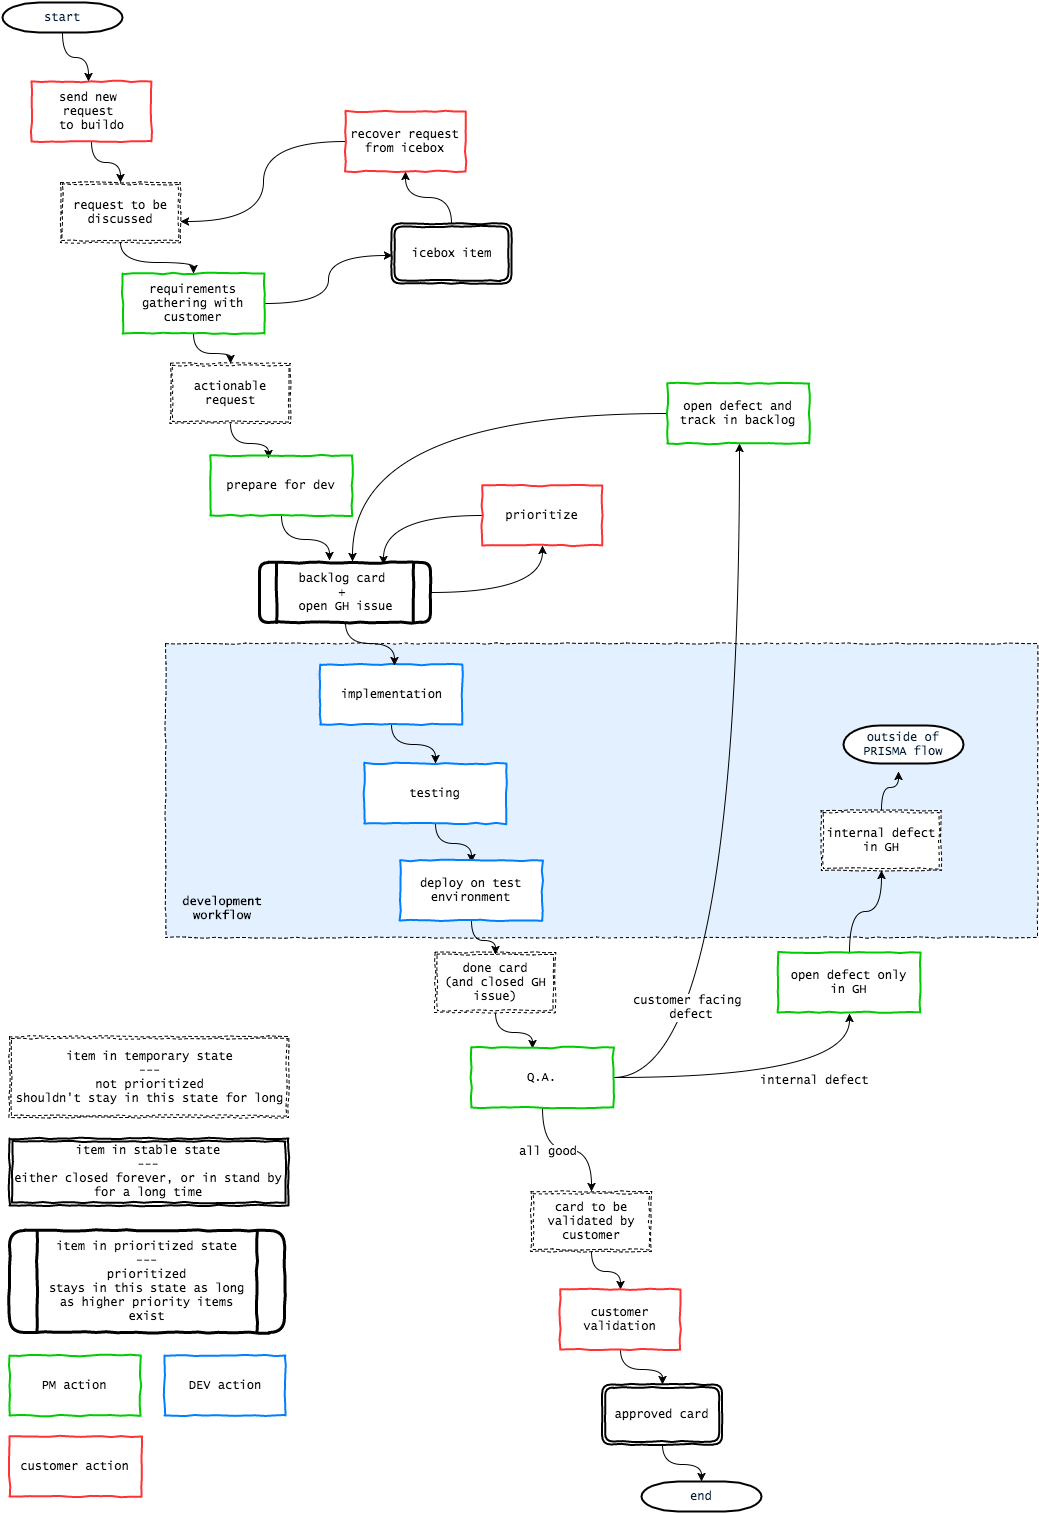

The diagram above was exported from draw.io. Its source (the exported page's mxGraphModel, read from the mxfile embedded in the PNG):
<mxGraphModel dx="1190" dy="1113" grid="0" gridSize="10" guides="1" tooltips="1" connect="0" arrows="1" fold="1" page="0" pageScale="1.5" pageWidth="826" pageHeight="1169" background="none" math="0" shadow="0">
  <root>
    <mxCell id="0" style=";html=1;" />
    <mxCell id="1" style=";html=1;" parent="0" />
    <mxCell id="9de6e411519bf0c-170" value="" style="whiteSpace=wrap;html=1;rounded=0;shadow=0;glass=0;comic=1;strokeColor=#000000;strokeWidth=1;fillColor=#E3F0FF;gradientColor=none;fontFamily=Lucida Console;dashed=1;" vertex="1" parent="1">
      <mxGeometry x="238" y="641" width="872" height="294" as="geometry" />
    </mxCell>
    <mxCell id="9de6e411519bf0c-131" style="edgeStyle=orthogonalEdgeStyle;curved=1;html=1;entryX=0.475;entryY=0;entryPerimeter=0;jettySize=auto;orthogonalLoop=1;fontFamily=Lucida Console;" edge="1" parent="1" source="2" target="9de6e411519bf0c-66">
      <mxGeometry relative="1" as="geometry" />
    </mxCell>
    <mxCell id="2" value="start" style="shape=mxgraph.flowchart.terminator;fillColor=#FFFFFF;strokeColor=#000000;strokeWidth=2;gradientColor=none;gradientDirection=north;fontColor=#001933;fontStyle=0;html=1;fontFamily=Lucida Console;" parent="1" vertex="1">
      <mxGeometry x="75" width="120" height="30" as="geometry" />
    </mxCell>
    <mxCell id="9de6e411519bf0c-132" style="edgeStyle=orthogonalEdgeStyle;curved=1;html=1;jettySize=auto;orthogonalLoop=1;fontFamily=Lucida Console;" edge="1" parent="1" source="9de6e411519bf0c-66" target="9de6e411519bf0c-68">
      <mxGeometry relative="1" as="geometry" />
    </mxCell>
    <mxCell id="9de6e411519bf0c-66" value="send new&amp;nbsp;&lt;div&gt;request&amp;nbsp;&lt;/div&gt;&lt;div&gt;to buildo&lt;/div&gt;" style="shape=parallelogram;whiteSpace=wrap;html=1;plain-yellow;rounded=0;comic=1;shadow=0;gradientColor=none;strokeColor=#FF3333;fillColor=none;strokeWidth=2;size=0;fontFamily=Lucida Console;" vertex="1" parent="1">
      <mxGeometry x="104" y="79" width="120" height="60" as="geometry" />
    </mxCell>
    <mxCell id="9de6e411519bf0c-133" style="edgeStyle=orthogonalEdgeStyle;curved=1;html=1;jettySize=auto;orthogonalLoop=1;fontFamily=Lucida Console;" edge="1" parent="1" source="9de6e411519bf0c-68" target="9de6e411519bf0c-70">
      <mxGeometry relative="1" as="geometry" />
    </mxCell>
    <mxCell id="9de6e411519bf0c-68" value="request to be discussed" style="shape=ext;double=1;whiteSpace=wrap;html=1;rounded=0;shadow=0;comic=1;gradientColor=none;dashed=1;fontFamily=Lucida Console;" vertex="1" parent="1">
      <mxGeometry x="133" y="180" width="120" height="60" as="geometry" />
    </mxCell>
    <mxCell id="9de6e411519bf0c-134" style="edgeStyle=orthogonalEdgeStyle;curved=1;html=1;entryX=0.008;entryY=0.533;entryPerimeter=0;jettySize=auto;orthogonalLoop=1;fontFamily=Lucida Console;" edge="1" parent="1" source="9de6e411519bf0c-70" target="9de6e411519bf0c-76">
      <mxGeometry relative="1" as="geometry" />
    </mxCell>
    <mxCell id="9de6e411519bf0c-137" style="edgeStyle=orthogonalEdgeStyle;curved=1;html=1;jettySize=auto;orthogonalLoop=1;fontFamily=Lucida Console;" edge="1" parent="1" source="9de6e411519bf0c-70" target="9de6e411519bf0c-74">
      <mxGeometry relative="1" as="geometry" />
    </mxCell>
    <mxCell id="9de6e411519bf0c-70" value="requirements gathering with customer" style="shape=parallelogram;whiteSpace=wrap;html=1;plain-yellow;rounded=0;comic=1;shadow=0;gradientColor=none;strokeColor=#00CC00;fillColor=none;strokeWidth=2;size=0;fontFamily=Lucida Console;" vertex="1" parent="1">
      <mxGeometry x="195" y="271" width="142" height="60" as="geometry" />
    </mxCell>
    <mxCell id="9de6e411519bf0c-138" style="edgeStyle=orthogonalEdgeStyle;curved=1;html=1;entryX=0.41;entryY=0.05;entryPerimeter=0;jettySize=auto;orthogonalLoop=1;fontFamily=Lucida Console;" edge="1" parent="1" source="9de6e411519bf0c-74" target="9de6e411519bf0c-78">
      <mxGeometry relative="1" as="geometry" />
    </mxCell>
    <mxCell id="9de6e411519bf0c-74" value="actionable request" style="shape=ext;double=1;whiteSpace=wrap;html=1;rounded=0;shadow=0;comic=1;gradientColor=none;dashed=1;fontFamily=Lucida Console;" vertex="1" parent="1">
      <mxGeometry x="243" y="361" width="120" height="60" as="geometry" />
    </mxCell>
    <mxCell id="9de6e411519bf0c-135" style="edgeStyle=orthogonalEdgeStyle;curved=1;html=1;jettySize=auto;orthogonalLoop=1;fontFamily=Lucida Console;" edge="1" parent="1" source="9de6e411519bf0c-76" target="9de6e411519bf0c-94">
      <mxGeometry relative="1" as="geometry" />
    </mxCell>
    <mxCell id="9de6e411519bf0c-76" value="icebox item" style="shape=ext;double=1;whiteSpace=wrap;html=1;rounded=1;shadow=0;comic=1;gradientColor=none;strokeWidth=2;glass=0;fontFamily=Lucida Console;" vertex="1" parent="1">
      <mxGeometry x="464" y="221" width="120" height="60" as="geometry" />
    </mxCell>
    <mxCell id="9de6e411519bf0c-161" style="edgeStyle=orthogonalEdgeStyle;curved=1;html=1;entryX=0.408;entryY=-0.032;entryPerimeter=0;jettySize=auto;orthogonalLoop=1;fontFamily=Lucida Console;" edge="1" parent="1" source="9de6e411519bf0c-78" target="9de6e411519bf0c-160">
      <mxGeometry relative="1" as="geometry" />
    </mxCell>
    <mxCell id="9de6e411519bf0c-78" value="prepare for dev" style="shape=parallelogram;whiteSpace=wrap;html=1;plain-yellow;rounded=0;comic=1;shadow=0;gradientColor=none;strokeColor=#00CC00;fillColor=none;strokeWidth=2;size=0;fontFamily=Lucida Console;" vertex="1" parent="1">
      <mxGeometry x="282.75423431396484" y="453" width="142" height="60" as="geometry" />
    </mxCell>
    <mxCell id="9de6e411519bf0c-164" style="edgeStyle=orthogonalEdgeStyle;curved=1;html=1;entryX=0.726;entryY=0.036;entryPerimeter=0;jettySize=auto;orthogonalLoop=1;fontFamily=Lucida Console;" edge="1" parent="1" source="9de6e411519bf0c-83" target="9de6e411519bf0c-160">
      <mxGeometry relative="1" as="geometry" />
    </mxCell>
    <mxCell id="9de6e411519bf0c-83" value="prioritize" style="shape=parallelogram;whiteSpace=wrap;html=1;plain-yellow;rounded=0;comic=1;shadow=0;gradientColor=none;strokeColor=#FF3333;fillColor=none;strokeWidth=2;size=0;fontFamily=Lucida Console;" vertex="1" parent="1">
      <mxGeometry x="554.6313514709473" y="483" width="120" height="60" as="geometry" />
    </mxCell>
    <mxCell id="9de6e411519bf0c-153" style="edgeStyle=orthogonalEdgeStyle;curved=1;html=1;entryX=0.431;entryY=0.017;entryPerimeter=0;jettySize=auto;orthogonalLoop=1;fontFamily=Lucida Console;" edge="1" parent="1" source="9de6e411519bf0c-90" target="9de6e411519bf0c-97">
      <mxGeometry relative="1" as="geometry" />
    </mxCell>
    <mxCell id="9de6e411519bf0c-90" value="done card&lt;div&gt;(and&amp;nbsp;&lt;span style=&quot;line-height: 1.2&quot;&gt;closed GH issue)&lt;/span&gt;&lt;/div&gt;" style="shape=ext;double=1;whiteSpace=wrap;html=1;rounded=0;shadow=0;comic=1;gradientColor=none;dashed=1;fontFamily=Lucida Console;" vertex="1" parent="1">
      <mxGeometry x="507.63135147094727" y="950" width="120" height="60" as="geometry" />
    </mxCell>
    <mxCell id="9de6e411519bf0c-150" style="edgeStyle=orthogonalEdgeStyle;curved=1;html=1;jettySize=auto;orthogonalLoop=1;fontFamily=Lucida Console;" edge="1" parent="1" source="9de6e411519bf0c-91" target="9de6e411519bf0c-99">
      <mxGeometry relative="1" as="geometry" />
    </mxCell>
    <mxCell id="9de6e411519bf0c-91" value="implementation" style="shape=parallelogram;whiteSpace=wrap;html=1;plain-yellow;rounded=0;comic=1;shadow=0;gradientColor=none;strokeColor=#007FFF;fillColor=#ffffff;strokeWidth=2;size=0;fontFamily=Lucida Console;" vertex="1" parent="1">
      <mxGeometry x="392.75423431396484" y="662" width="142" height="60" as="geometry" />
    </mxCell>
    <mxCell id="9de6e411519bf0c-136" style="edgeStyle=orthogonalEdgeStyle;curved=1;html=1;entryX=1;entryY=0.65;entryPerimeter=0;jettySize=auto;orthogonalLoop=1;fontFamily=Lucida Console;" edge="1" parent="1" source="9de6e411519bf0c-94" target="9de6e411519bf0c-68">
      <mxGeometry relative="1" as="geometry" />
    </mxCell>
    <mxCell id="9de6e411519bf0c-94" value="recover request&lt;div&gt;from icebox&lt;/div&gt;" style="shape=parallelogram;whiteSpace=wrap;html=1;plain-yellow;rounded=0;comic=1;shadow=0;gradientColor=none;strokeColor=#FF3333;fillColor=none;strokeWidth=2;size=0;fontFamily=Lucida Console;" vertex="1" parent="1">
      <mxGeometry x="418" y="109" width="120" height="60" as="geometry" />
    </mxCell>
    <mxCell id="9de6e411519bf0c-111" style="edgeStyle=orthogonalEdgeStyle;html=1;jettySize=auto;orthogonalLoop=1;fontFamily=Lucida Console;curved=1;" edge="1" parent="1" source="9de6e411519bf0c-97" target="9de6e411519bf0c-104">
      <mxGeometry relative="1" as="geometry" />
    </mxCell>
    <mxCell id="9de6e411519bf0c-112" value="all good" style="text;html=1;resizable=0;points=[];align=center;verticalAlign=middle;labelBackgroundColor=#ffffff;fontFamily=Lucida Console;" vertex="1" connectable="0" parent="9de6e411519bf0c-111">
      <mxGeometry x="-0.2984" y="-1" relative="1" as="geometry">
        <mxPoint as="offset" />
      </mxGeometry>
    </mxCell>
    <mxCell id="9de6e411519bf0c-114" style="edgeStyle=orthogonalEdgeStyle;curved=1;html=1;entryX=0.509;entryY=1;entryPerimeter=0;jettySize=auto;orthogonalLoop=1;fontFamily=Lucida Console;" edge="1" parent="1" source="9de6e411519bf0c-97" target="9de6e411519bf0c-118">
      <mxGeometry relative="1" as="geometry">
        <mxPoint x="331" y="1463" as="targetPoint" />
      </mxGeometry>
    </mxCell>
    <mxCell id="9de6e411519bf0c-115" value="customer facing&amp;nbsp;&lt;div&gt;defect&lt;/div&gt;" style="text;html=1;resizable=0;points=[];align=center;verticalAlign=middle;labelBackgroundColor=#ffffff;fontFamily=Lucida Console;" vertex="1" connectable="0" parent="9de6e411519bf0c-114">
      <mxGeometry x="-0.03" y="2" relative="1" as="geometry">
        <mxPoint x="-47" y="172" as="offset" />
      </mxGeometry>
    </mxCell>
    <mxCell id="9de6e411519bf0c-144" style="edgeStyle=orthogonalEdgeStyle;curved=1;html=1;entryX=0.502;entryY=1.017;entryPerimeter=0;jettySize=auto;orthogonalLoop=1;fontFamily=Lucida Console;" edge="1" parent="1" source="9de6e411519bf0c-97" target="9de6e411519bf0c-120">
      <mxGeometry relative="1" as="geometry">
        <Array as="points">
          <mxPoint x="922" y="1075" />
        </Array>
      </mxGeometry>
    </mxCell>
    <mxCell id="9de6e411519bf0c-145" value="internal defect" style="text;html=1;resizable=0;points=[];align=center;verticalAlign=middle;labelBackgroundColor=#ffffff;fontFamily=Lucida Console;" vertex="1" connectable="0" parent="9de6e411519bf0c-144">
      <mxGeometry x="0.4983" y="9" relative="1" as="geometry">
        <mxPoint x="-24" y="11" as="offset" />
      </mxGeometry>
    </mxCell>
    <mxCell id="9de6e411519bf0c-97" value="Q.A." style="shape=parallelogram;whiteSpace=wrap;html=1;plain-yellow;rounded=0;comic=1;shadow=0;gradientColor=none;strokeColor=#00CC00;fillColor=none;strokeWidth=2;size=0;fontFamily=Lucida Console;" vertex="1" parent="1">
      <mxGeometry x="543.7542343139648" y="1045" width="142" height="60" as="geometry" />
    </mxCell>
    <mxCell id="9de6e411519bf0c-151" style="edgeStyle=orthogonalEdgeStyle;curved=1;html=1;entryX=0.502;entryY=0.033;entryPerimeter=0;jettySize=auto;orthogonalLoop=1;fontFamily=Lucida Console;" edge="1" parent="1" source="9de6e411519bf0c-99" target="9de6e411519bf0c-100">
      <mxGeometry relative="1" as="geometry" />
    </mxCell>
    <mxCell id="9de6e411519bf0c-99" value="testing" style="shape=parallelogram;whiteSpace=wrap;html=1;plain-yellow;rounded=0;comic=1;shadow=0;gradientColor=none;strokeColor=#007FFF;fillColor=#ffffff;strokeWidth=2;size=0;fontFamily=Lucida Console;" vertex="1" parent="1">
      <mxGeometry x="436.75423431396484" y="761" width="142" height="60" as="geometry" />
    </mxCell>
    <mxCell id="9de6e411519bf0c-152" style="edgeStyle=orthogonalEdgeStyle;curved=1;html=1;entryX=0.503;entryY=0.033;entryPerimeter=0;jettySize=auto;orthogonalLoop=1;fontFamily=Lucida Console;" edge="1" parent="1" source="9de6e411519bf0c-100" target="9de6e411519bf0c-90">
      <mxGeometry relative="1" as="geometry" />
    </mxCell>
    <mxCell id="9de6e411519bf0c-100" value="deploy on test environment" style="shape=parallelogram;whiteSpace=wrap;html=1;plain-yellow;rounded=0;comic=1;shadow=0;gradientColor=none;strokeColor=#007FFF;fillColor=#ffffff;strokeWidth=2;size=0;fontFamily=Lucida Console;" vertex="1" parent="1">
      <mxGeometry x="472.75423431396484" y="858" width="142" height="60" as="geometry" />
    </mxCell>
    <mxCell id="9de6e411519bf0c-154" style="edgeStyle=orthogonalEdgeStyle;curved=1;html=1;jettySize=auto;orthogonalLoop=1;fontFamily=Lucida Console;" edge="1" parent="1" source="9de6e411519bf0c-104" target="9de6e411519bf0c-107">
      <mxGeometry relative="1" as="geometry" />
    </mxCell>
    <mxCell id="9de6e411519bf0c-104" value="card to be validated by customer" style="shape=ext;double=1;whiteSpace=wrap;html=1;rounded=0;shadow=0;comic=1;gradientColor=none;dashed=1;fontFamily=Lucida Console;" vertex="1" parent="1">
      <mxGeometry x="603.6313514709473" y="1189" width="120" height="60" as="geometry" />
    </mxCell>
    <mxCell id="9de6e411519bf0c-127" style="edgeStyle=orthogonalEdgeStyle;curved=1;html=1;jettySize=auto;orthogonalLoop=1;fontFamily=Lucida Console;" edge="1" parent="1" source="9de6e411519bf0c-107" target="9de6e411519bf0c-126">
      <mxGeometry relative="1" as="geometry" />
    </mxCell>
    <mxCell id="9de6e411519bf0c-107" value="customer validation" style="shape=parallelogram;whiteSpace=wrap;html=1;plain-yellow;rounded=0;comic=1;shadow=0;gradientColor=none;strokeColor=#FF3333;fillColor=none;strokeWidth=2;size=0;fontFamily=Lucida Console;" vertex="1" parent="1">
      <mxGeometry x="632.6313514709473" y="1287" width="120" height="60" as="geometry" />
    </mxCell>
    <mxCell id="9de6e411519bf0c-162" style="edgeStyle=orthogonalEdgeStyle;curved=1;html=1;entryX=0.545;entryY=-0.013;entryPerimeter=0;jettySize=auto;orthogonalLoop=1;fontFamily=Lucida Console;" edge="1" parent="1" source="9de6e411519bf0c-118" target="9de6e411519bf0c-160">
      <mxGeometry relative="1" as="geometry" />
    </mxCell>
    <mxCell id="9de6e411519bf0c-118" value="open defect and track in backlog" style="shape=parallelogram;whiteSpace=wrap;html=1;plain-yellow;rounded=0;comic=1;shadow=0;gradientColor=none;strokeColor=#00CC00;fillColor=none;strokeWidth=2;size=0;fontFamily=Lucida Console;" vertex="1" parent="1">
      <mxGeometry x="739.7542343139648" y="381" width="142" height="60" as="geometry" />
    </mxCell>
    <mxCell id="9de6e411519bf0c-143" style="edgeStyle=orthogonalEdgeStyle;curved=1;html=1;jettySize=auto;orthogonalLoop=1;fontFamily=Lucida Console;" edge="1" parent="1" source="9de6e411519bf0c-120" target="9de6e411519bf0c-123">
      <mxGeometry relative="1" as="geometry" />
    </mxCell>
    <mxCell id="9de6e411519bf0c-120" value="open defect only in GH" style="shape=parallelogram;whiteSpace=wrap;html=1;plain-yellow;rounded=0;comic=1;shadow=0;gradientColor=none;strokeColor=#00CC00;fillColor=none;strokeWidth=2;size=0;fontFamily=Lucida Console;" vertex="1" parent="1">
      <mxGeometry x="850.7542343139648" y="950" width="142" height="60" as="geometry" />
    </mxCell>
    <mxCell id="9de6e411519bf0c-169" style="edgeStyle=orthogonalEdgeStyle;curved=1;html=1;entryX=0.458;entryY=1.2;entryPerimeter=0;jettySize=auto;orthogonalLoop=1;fontFamily=Lucida Console;" edge="1" parent="1" source="9de6e411519bf0c-123" target="9de6e411519bf0c-168">
      <mxGeometry relative="1" as="geometry" />
    </mxCell>
    <mxCell id="9de6e411519bf0c-123" value="internal defect in GH" style="shape=ext;double=1;whiteSpace=wrap;html=1;rounded=0;shadow=0;comic=1;gradientColor=none;dashed=1;fontFamily=Lucida Console;" vertex="1" parent="1">
      <mxGeometry x="893.6313514709473" y="808" width="120" height="60" as="geometry" />
    </mxCell>
    <mxCell id="9de6e411519bf0c-130" style="edgeStyle=orthogonalEdgeStyle;curved=1;html=1;jettySize=auto;orthogonalLoop=1;fontFamily=Lucida Console;" edge="1" parent="1" source="9de6e411519bf0c-126" target="9de6e411519bf0c-129">
      <mxGeometry relative="1" as="geometry" />
    </mxCell>
    <mxCell id="9de6e411519bf0c-126" value="approved card" style="shape=ext;double=1;whiteSpace=wrap;html=1;rounded=1;shadow=0;comic=1;gradientColor=none;strokeWidth=2;fontFamily=Lucida Console;" vertex="1" parent="1">
      <mxGeometry x="674.6313514709473" y="1382" width="120" height="60" as="geometry" />
    </mxCell>
    <mxCell id="9de6e411519bf0c-129" value="end" style="shape=mxgraph.flowchart.terminator;fillColor=#FFFFFF;strokeColor=#000000;strokeWidth=2;gradientColor=none;gradientDirection=north;fontColor=#001933;fontStyle=0;html=1;fontFamily=Lucida Console;" vertex="1" parent="1">
      <mxGeometry x="714" y="1479" width="120" height="30" as="geometry" />
    </mxCell>
    <mxCell id="9de6e411519bf0c-155" value="PM action" style="shape=parallelogram;whiteSpace=wrap;html=1;plain-yellow;rounded=0;comic=1;shadow=0;gradientColor=none;strokeColor=#00CC00;fillColor=none;strokeWidth=2;size=0;fontFamily=Lucida Console;" vertex="1" parent="1">
      <mxGeometry x="82" y="1353" width="131" height="60" as="geometry" />
    </mxCell>
    <mxCell id="9de6e411519bf0c-156" value="DEV action" style="shape=parallelogram;whiteSpace=wrap;html=1;plain-yellow;rounded=0;comic=1;shadow=0;gradientColor=none;strokeColor=#007FFF;fillColor=none;strokeWidth=2;size=0;fontFamily=Lucida Console;" vertex="1" parent="1">
      <mxGeometry x="237" y="1353" width="121" height="60" as="geometry" />
    </mxCell>
    <mxCell id="9de6e411519bf0c-157" value="customer action" style="shape=parallelogram;whiteSpace=wrap;html=1;plain-yellow;rounded=0;comic=1;shadow=0;gradientColor=none;strokeColor=#FF3333;fillColor=none;strokeWidth=2;size=0;fontFamily=Lucida Console;" vertex="1" parent="1">
      <mxGeometry x="82" y="1434" width="132" height="60" as="geometry" />
    </mxCell>
    <mxCell id="9de6e411519bf0c-158" value="item in temporary state&lt;div&gt;---&lt;/div&gt;&lt;div&gt;not prioritized&lt;/div&gt;&lt;div&gt;shouldn't stay in this state for long&lt;/div&gt;" style="shape=ext;double=1;whiteSpace=wrap;html=1;rounded=0;shadow=0;comic=1;gradientColor=none;dashed=1;fontFamily=Lucida Console;" vertex="1" parent="1">
      <mxGeometry x="82" y="1034" width="279" height="81" as="geometry" />
    </mxCell>
    <mxCell id="9de6e411519bf0c-159" value="item in stable state&lt;div&gt;---&lt;/div&gt;&lt;div&gt;either closed forever, or in stand by for a long time&lt;/div&gt;" style="shape=ext;double=1;whiteSpace=wrap;html=1;rounded=0;shadow=0;comic=1;gradientColor=none;strokeWidth=2;fontFamily=Lucida Console;" vertex="1" parent="1">
      <mxGeometry x="82" y="1136" width="279" height="67" as="geometry" />
    </mxCell>
    <mxCell id="9de6e411519bf0c-165" style="edgeStyle=orthogonalEdgeStyle;curved=1;html=1;jettySize=auto;orthogonalLoop=1;fontFamily=Lucida Console;" edge="1" parent="1" source="9de6e411519bf0c-160" target="9de6e411519bf0c-83">
      <mxGeometry relative="1" as="geometry" />
    </mxCell>
    <mxCell id="9de6e411519bf0c-166" style="edgeStyle=orthogonalEdgeStyle;curved=1;html=1;entryX=0.523;entryY=0.023;entryPerimeter=0;jettySize=auto;orthogonalLoop=1;fontFamily=Lucida Console;" edge="1" parent="1" source="9de6e411519bf0c-160" target="9de6e411519bf0c-91">
      <mxGeometry relative="1" as="geometry" />
    </mxCell>
    <mxCell id="9de6e411519bf0c-160" value="&lt;span&gt;backlog card&amp;nbsp;&lt;/span&gt;&lt;div&gt;+&amp;nbsp;&lt;/div&gt;&lt;div&gt;open GH issue&lt;/div&gt;" style="shape=process;whiteSpace=wrap;html=1;rounded=1;shadow=0;glass=0;comic=1;strokeColor=#000000;strokeWidth=3;fillColor=none;gradientColor=none;fontFamily=Lucida Console;" vertex="1" parent="1">
      <mxGeometry x="332" y="560" width="171" height="60" as="geometry" />
    </mxCell>
    <mxCell id="9de6e411519bf0c-167" value="item in prioritized state&lt;div&gt;---&lt;/div&gt;&lt;div&gt;prioritized&lt;/div&gt;&lt;div&gt;stays in this state as long as higher priority items exist&lt;/div&gt;" style="shape=process;whiteSpace=wrap;html=1;rounded=1;shadow=0;glass=0;comic=1;strokeColor=#000000;strokeWidth=3;fillColor=none;gradientColor=none;fontFamily=Lucida Console;" vertex="1" parent="1">
      <mxGeometry x="82" y="1228" width="275" height="102" as="geometry" />
    </mxCell>
    <mxCell id="9de6e411519bf0c-168" value="outside of&lt;div&gt;PRISMA flow&lt;/div&gt;" style="shape=mxgraph.flowchart.terminator;fillColor=#FFFFFF;strokeColor=#000000;strokeWidth=2;gradientColor=none;gradientDirection=north;fontColor=#001933;fontStyle=0;html=1;fontFamily=Lucida Console;" vertex="1" parent="1">
      <mxGeometry x="916" y="723" width="120" height="38" as="geometry" />
    </mxCell>
    <mxCell id="9de6e411519bf0c-171" value="development workflow" style="text;html=1;strokeColor=none;fillColor=none;align=center;verticalAlign=middle;whiteSpace=wrap;overflow=hidden;rounded=0;shadow=0;glass=0;dashed=1;comic=1;fontFamily=Lucida Console;fontStyle=1" vertex="1" parent="1">
      <mxGeometry x="246" y="884" width="98" height="43" as="geometry" />
    </mxCell>
  </root>
</mxGraphModel>